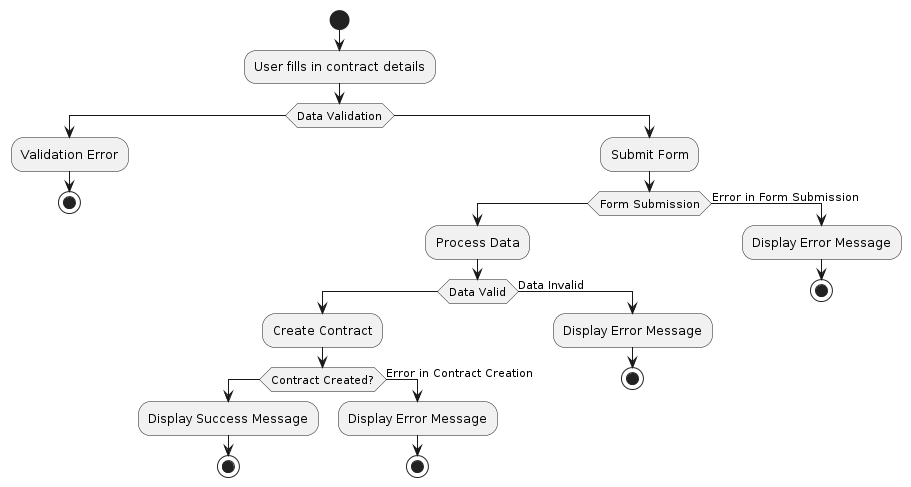

The diagram above was rendered by PlantUML. Its source (embedded in the PNG):
@startuml
start
:User fills in contract details;
if (Data Validation)
  :Validation Error;
  stop
else
  :Submit Form;
  if (Form Submission)
    :Process Data;
    if (Data Valid)
      :Create Contract;
      if (Contract Created?)
        :Display Success Message;
        stop
      else (Error in Contract Creation)
        :Display Error Message;
        stop
      endif
    else (Data Invalid)
      :Display Error Message;
      stop
    endif
  else (Error in Form Submission)
    :Display Error Message;
    stop
  endif
endif
@enduml